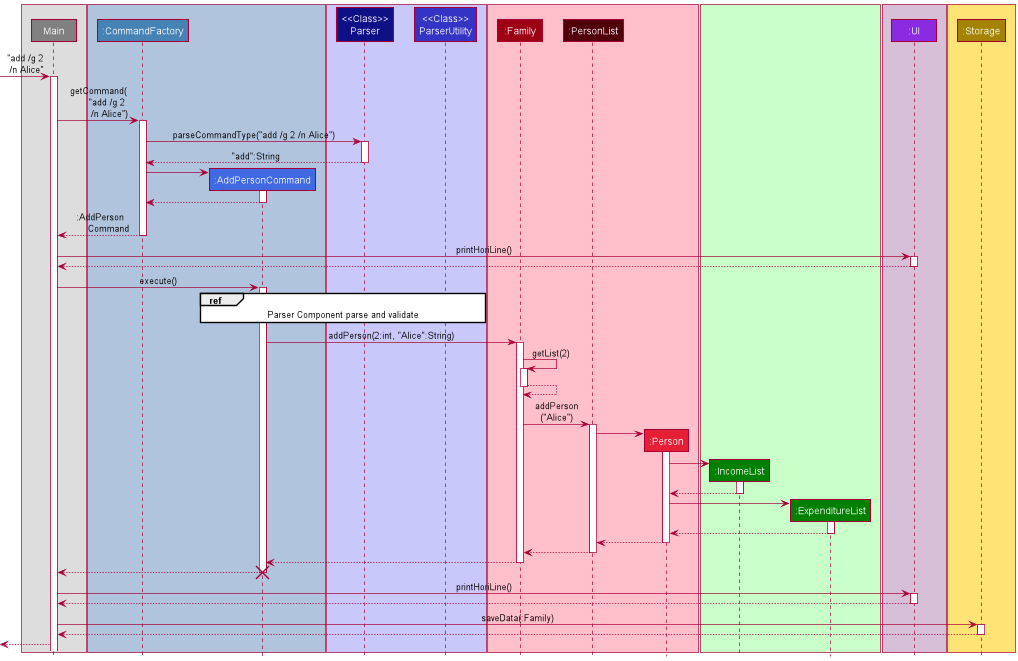

The diagram above was rendered by PlantUML. Its source (embedded in the PNG):
@startuml
!include style.puml

box
Participant Main #grey
end box
box COMMAND_COLOR_T2
Participant ":CommandFactory" as Commands COMMAND_COLOR
Participant ":AddPersonCommand" as Commands2 COMMAND_COLOR_T1
end box
box LOGIC_COLOR_T3
Participant "<<Class>>\nParser" as Parser LOGIC_COLOR
Participant "<<Class>>\nParserUtility" as Parser2 LOGIC_COLOR_T1
end box
box #PINK
Participant ":Family" as Family MODEL_COLOR
Participant ":PersonList" as Family2 MODEL_COLOR_T3
Participant ":Person" as Family3 MODEL_COLOR_T2
end box
box MONEY_COLOR_T3
Participant ":IncomeList" as Money MONEY_COLOR
Participant ":ExpenditureList" as Money2 MONEY_COLOR
box UI_COLOR_T3
Participant ":UI" as UI UI_COLOR
end box
box STORAGE_COLOR_T1
Participant ":Storage" as Storage STORAGE_COLOR
end box

[-> Main : "add /g 2\n /n Alice"

activate Main
Main -> Commands : getCommand(\n      "add /g 2\n        /n Alice")

activate Commands
Commands -> Parser : parseCommandType("add /g 2 /n Alice")
activate Parser
Parser --> Commands : "add":String
deactivate Parser


create Commands2
Commands -> Commands2
activate Commands2
Commands2 --> Commands
deactivate Commands2

Commands --> Main : :AddPerson\n      Command
deactivate Commands

Main -> UI : printHoriLine()
activate UI
UI --> Main
deactivate UI

Main -> Commands2 : execute()
activate Commands2

ref over Commands2, Parser, Parser2
Parser Component parse and validate
end ref

Commands2 -> Family : addPerson(2:int, "Alice":String)
activate Family

Family -> Family : getList(2)
activate Family
Family --> Family
deactivate Family


Family -> Family2 : addPerson\n("Alice")
activate Family2

create Family3
Family2 -> Family3
activate Family3

create Money
Family3 -> Money
activate Money
Money --> Family3
deactivate Money

create Money2
Family3 -> Money2
activate Money2
Money2 --> Family3
deactivate Money2

Family3 --> Family2
deactivate Family3

Family2 --> Family
deactivate Family2

Family --> Commands2
deactivate Family

Commands2 --> Main
Destroy Commands2

Main -> UI : printHoriLine()
activate UI
UI --> Main
deactivate UI

Main -> Storage : saveData(:Family)
activate Storage
Storage --> Main
deactivate Storage

Main -->[

@enduml